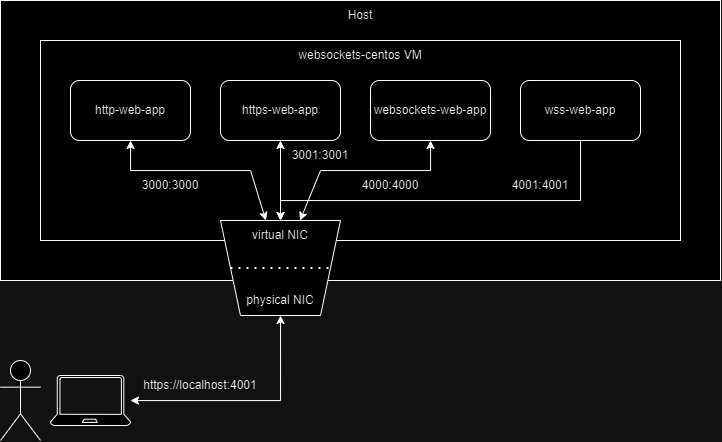

The diagram above was exported from draw.io. Its source (the exported page's mxGraphModel, read from the mxfile embedded in the PNG):
<mxGraphModel dx="1035" dy="511" grid="1" gridSize="10" guides="1" tooltips="1" connect="1" arrows="1" fold="1" page="1" pageScale="1" pageWidth="827" pageHeight="1169" math="0" shadow="0">
  <root>
    <mxCell id="0" />
    <mxCell id="1" parent="0" />
    <mxCell id="5NbOVXX6M8sHhtHBRRVc-1" value="" style="rounded=0;whiteSpace=wrap;html=1;" vertex="1" parent="1">
      <mxGeometry x="80" y="80" width="720" height="280" as="geometry" />
    </mxCell>
    <mxCell id="5NbOVXX6M8sHhtHBRRVc-2" value="Host" style="text;html=1;align=center;verticalAlign=middle;whiteSpace=wrap;rounded=0;" vertex="1" parent="1">
      <mxGeometry x="80" y="80" width="720" height="30" as="geometry" />
    </mxCell>
    <mxCell id="5NbOVXX6M8sHhtHBRRVc-3" value="" style="rounded=0;whiteSpace=wrap;html=1;" vertex="1" parent="1">
      <mxGeometry x="120" y="120" width="640" height="200" as="geometry" />
    </mxCell>
    <mxCell id="5NbOVXX6M8sHhtHBRRVc-4" value="websockets-centos VM" style="text;html=1;align=center;verticalAlign=middle;whiteSpace=wrap;rounded=0;" vertex="1" parent="1">
      <mxGeometry x="120" y="120" width="640" height="30" as="geometry" />
    </mxCell>
    <mxCell id="5NbOVXX6M8sHhtHBRRVc-13" style="edgeStyle=orthogonalEdgeStyle;rounded=0;orthogonalLoop=1;jettySize=auto;html=1;startArrow=classic;startFill=1;" edge="1" parent="1" source="5NbOVXX6M8sHhtHBRRVc-5" target="5NbOVXX6M8sHhtHBRRVc-8">
      <mxGeometry relative="1" as="geometry">
        <Array as="points">
          <mxPoint x="210" y="250" />
          <mxPoint x="330" y="250" />
        </Array>
      </mxGeometry>
    </mxCell>
    <mxCell id="5NbOVXX6M8sHhtHBRRVc-5" value="http-web-app" style="rounded=1;whiteSpace=wrap;html=1;" vertex="1" parent="1">
      <mxGeometry x="150" y="160" width="120" height="60" as="geometry" />
    </mxCell>
    <mxCell id="5NbOVXX6M8sHhtHBRRVc-14" style="edgeStyle=orthogonalEdgeStyle;rounded=0;orthogonalLoop=1;jettySize=auto;html=1;entryX=0.5;entryY=0;entryDx=0;entryDy=0;startArrow=classic;startFill=1;" edge="1" parent="1" source="5NbOVXX6M8sHhtHBRRVc-6" target="5NbOVXX6M8sHhtHBRRVc-12">
      <mxGeometry relative="1" as="geometry" />
    </mxCell>
    <mxCell id="5NbOVXX6M8sHhtHBRRVc-6" value="https-web-app" style="rounded=1;whiteSpace=wrap;html=1;" vertex="1" parent="1">
      <mxGeometry x="300" y="160" width="120" height="60" as="geometry" />
    </mxCell>
    <mxCell id="5NbOVXX6M8sHhtHBRRVc-15" style="edgeStyle=orthogonalEdgeStyle;rounded=0;orthogonalLoop=1;jettySize=auto;html=1;startArrow=classic;startFill=1;" edge="1" parent="1" source="5NbOVXX6M8sHhtHBRRVc-7" target="5NbOVXX6M8sHhtHBRRVc-8">
      <mxGeometry relative="1" as="geometry">
        <Array as="points">
          <mxPoint x="510" y="250" />
          <mxPoint x="400" y="250" />
        </Array>
      </mxGeometry>
    </mxCell>
    <mxCell id="5NbOVXX6M8sHhtHBRRVc-7" value="websockets-web-app" style="rounded=1;whiteSpace=wrap;html=1;" vertex="1" parent="1">
      <mxGeometry x="450" y="160" width="120" height="60" as="geometry" />
    </mxCell>
    <mxCell id="5NbOVXX6M8sHhtHBRRVc-8" value="" style="shape=trapezoid;perimeter=trapezoidPerimeter;whiteSpace=wrap;html=1;fixedSize=1;rotation=-180;" vertex="1" parent="1">
      <mxGeometry x="300" y="300" width="120" height="95" as="geometry" />
    </mxCell>
    <mxCell id="5NbOVXX6M8sHhtHBRRVc-9" value="physical NIC" style="text;html=1;align=center;verticalAlign=middle;whiteSpace=wrap;rounded=0;" vertex="1" parent="1">
      <mxGeometry x="320" y="365" width="80" height="30" as="geometry" />
    </mxCell>
    <mxCell id="5NbOVXX6M8sHhtHBRRVc-11" value="" style="endArrow=none;dashed=1;html=1;dashPattern=1 3;strokeWidth=2;rounded=0;exitX=1;exitY=0.5;exitDx=0;exitDy=0;entryX=0;entryY=0.5;entryDx=0;entryDy=0;" edge="1" parent="1" source="5NbOVXX6M8sHhtHBRRVc-8" target="5NbOVXX6M8sHhtHBRRVc-8">
      <mxGeometry width="50" height="50" relative="1" as="geometry">
        <mxPoint x="310" y="330" as="sourcePoint" />
        <mxPoint x="360" y="280" as="targetPoint" />
      </mxGeometry>
    </mxCell>
    <mxCell id="5NbOVXX6M8sHhtHBRRVc-12" value="virtual NIC" style="text;html=1;align=center;verticalAlign=middle;whiteSpace=wrap;rounded=0;" vertex="1" parent="1">
      <mxGeometry x="320" y="300" width="80" height="30" as="geometry" />
    </mxCell>
    <mxCell id="5NbOVXX6M8sHhtHBRRVc-16" value="3000:3000" style="text;html=1;align=center;verticalAlign=middle;whiteSpace=wrap;rounded=0;" vertex="1" parent="1">
      <mxGeometry x="210" y="250" width="80" height="30" as="geometry" />
    </mxCell>
    <mxCell id="5NbOVXX6M8sHhtHBRRVc-17" value="4000:4000" style="text;html=1;align=center;verticalAlign=middle;whiteSpace=wrap;rounded=0;" vertex="1" parent="1">
      <mxGeometry x="430" y="250" width="80" height="30" as="geometry" />
    </mxCell>
    <mxCell id="5NbOVXX6M8sHhtHBRRVc-18" value="3001:3001" style="text;html=1;align=center;verticalAlign=middle;whiteSpace=wrap;rounded=0;" vertex="1" parent="1">
      <mxGeometry x="360" y="220" width="80" height="30" as="geometry" />
    </mxCell>
    <mxCell id="5NbOVXX6M8sHhtHBRRVc-19" value="" style="shape=umlActor;verticalLabelPosition=bottom;verticalAlign=top;html=1;outlineConnect=0;" vertex="1" parent="1">
      <mxGeometry x="80" y="440" width="40" height="80" as="geometry" />
    </mxCell>
    <mxCell id="5NbOVXX6M8sHhtHBRRVc-24" style="edgeStyle=orthogonalEdgeStyle;rounded=0;orthogonalLoop=1;jettySize=auto;html=1;startArrow=classic;startFill=1;" edge="1" parent="1" source="5NbOVXX6M8sHhtHBRRVc-22" target="5NbOVXX6M8sHhtHBRRVc-8">
      <mxGeometry relative="1" as="geometry" />
    </mxCell>
    <mxCell id="5NbOVXX6M8sHhtHBRRVc-22" value="" style="verticalLabelPosition=bottom;html=1;verticalAlign=top;align=center;shape=mxgraph.azure.laptop;pointerEvents=1;" vertex="1" parent="1">
      <mxGeometry x="130" y="455" width="80" height="50" as="geometry" />
    </mxCell>
    <mxCell id="5NbOVXX6M8sHhtHBRRVc-25" value="https://localhost:4001" style="text;html=1;align=center;verticalAlign=middle;whiteSpace=wrap;rounded=0;" vertex="1" parent="1">
      <mxGeometry x="200" y="450" width="160" height="30" as="geometry" />
    </mxCell>
    <mxCell id="5NbOVXX6M8sHhtHBRRVc-29" style="edgeStyle=orthogonalEdgeStyle;rounded=0;orthogonalLoop=1;jettySize=auto;html=1;" edge="1" parent="1" source="5NbOVXX6M8sHhtHBRRVc-26" target="5NbOVXX6M8sHhtHBRRVc-8">
      <mxGeometry relative="1" as="geometry">
        <Array as="points">
          <mxPoint x="660" y="280" />
          <mxPoint x="360" y="280" />
        </Array>
      </mxGeometry>
    </mxCell>
    <mxCell id="5NbOVXX6M8sHhtHBRRVc-26" value="wss-web-app" style="rounded=1;whiteSpace=wrap;html=1;" vertex="1" parent="1">
      <mxGeometry x="600" y="160" width="120" height="60" as="geometry" />
    </mxCell>
    <mxCell id="5NbOVXX6M8sHhtHBRRVc-28" value="4001:4001" style="text;html=1;align=center;verticalAlign=middle;whiteSpace=wrap;rounded=0;" vertex="1" parent="1">
      <mxGeometry x="580" y="250" width="80" height="30" as="geometry" />
    </mxCell>
  </root>
</mxGraphModel>